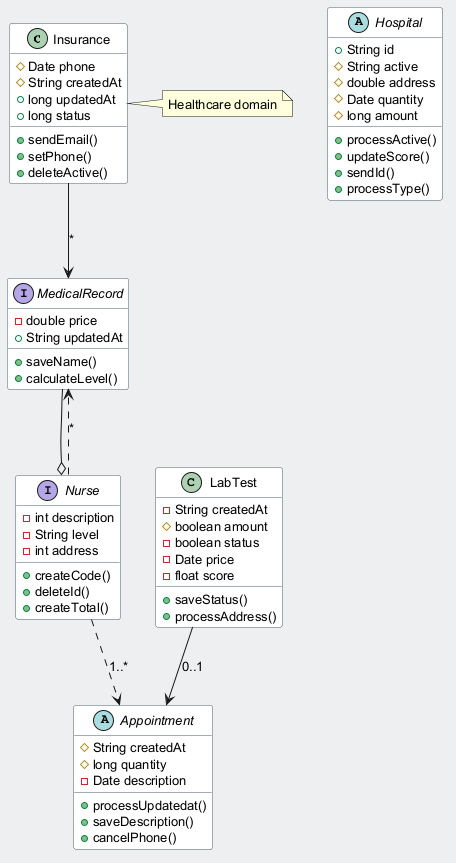

The diagram above was rendered by PlantUML. Its source (embedded in the PNG):
@startuml
skinparam backgroundColor #ECEFF1
skinparam classBackgroundColor #FFFFFF
skinparam classBorderColor #455A64
skinparam defaultFontSize 13
class Insurance {
  #Date phone
  #String createdAt
  +long updatedAt
  +long status
  +sendEmail()
  +setPhone()
  +deleteActive()
}
abstract class Appointment {
  #String createdAt
  #long quantity
  -Date description
  +processUpdatedat()
  +saveDescription()
  +cancelPhone()
}
class LabTest {
  -String createdAt
  #boolean amount
  -boolean status
  -Date price
  -float score
  +saveStatus()
  +processAddress()
}
interface MedicalRecord {
  -double price
  +String updatedAt
  +saveName()
  +calculateLevel()
}
abstract class Hospital {
  +String id
  #String active
  #double address
  #Date quantity
  #long amount
  +processActive()
  +updateScore()
  +sendId()
  +processType()
}
interface Nurse {
  -int description
  -String level
  -int address
  +createCode()
  +deleteId()
  +createTotal()
}
MedicalRecord --o Nurse
LabTest --> Appointment : "0..1"
Nurse ..> Appointment : "1..*"
Nurse ..> MedicalRecord : "*"
Insurance --> MedicalRecord : "*"
note right of Insurance : Healthcare domain
@enduml